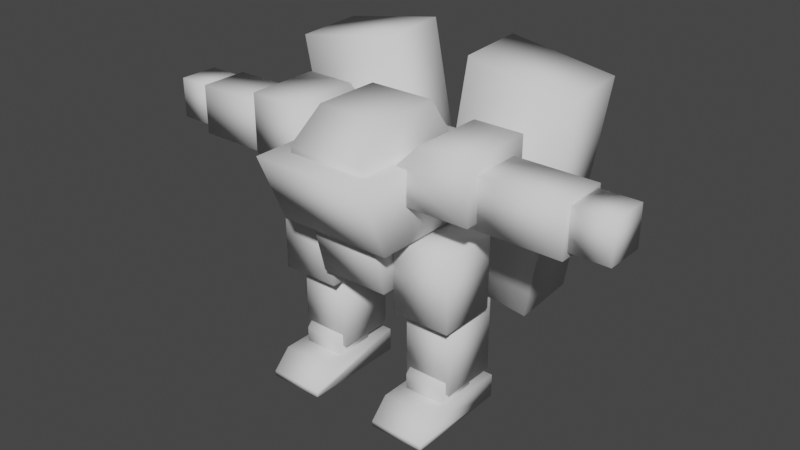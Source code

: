 # Source: meatstick.blend  (saved by Blender 2.92.15; exported with 4.5.12 LTS)
import bpy
from mathutils import Matrix  # noqa: F401  (used for matrix-valued properties, if any)

bpy.ops.wm.read_factory_settings(use_empty=True)
scene = bpy.context.scene
scene.name = 'Scene'

# ---- collections
col_collection = bpy.data.collections.new('Collection'); scene.collection.children.link(col_collection)

# ---- world
world_world = bpy.data.worlds.new('World'); scene.world = world_world
world_world.use_nodes = True; world_world.node_tree.nodes.clear()
_N = world_world.node_tree.nodes; _L = world_world.node_tree.links
n0 = _N.new('ShaderNodeOutputWorld'); n0.name = 'World Output'; n0.location = (300, 300)
n1 = _N.new('ShaderNodeBackground'); n1.name = 'Background'; n1.location = (10, 300)
n1.inputs[0].default_value = (0.05088, 0.05088, 0.05088, 1.0)
_L.new(n1.outputs[0], n0.inputs[0])
n0.is_active_output = True
world_world.color = (0.05088, 0.05088, 0.05088)
world_world.use_sun_shadow = False
world_world.sun_shadow_jitter_overblur = 0.0

# ---- meshes
me_chassis = bpy.data.meshes.new('chassis')
me_chassis.from_pydata([(1.632, 1.0, 2.674), (1.632, -1.0, 1.8), (1.632, 1.0, -1.8), (1.632, -1.0, -1.8), (-1.632, 1.0, 2.674), (-1.632, -1.0, 1.8), (-1.632, 1.0, -1.8), (-1.632, -1.0, -1.8), (-1.0, -2.559, -1.103), (-1.0, -0.5592, -1.615), (-1.0, -2.559, 1.103), (-1.0, -0.5592, 1.615), (1.0, -2.559, -1.103), (1.0, -0.5592, -1.615), (1.0, -2.559, 1.103), (1.0, -0.5592, 1.615)], [], [(0, 2, 6, 4), (3, 7, 6, 2), (7, 5, 4, 6), (5, 7, 3, 1), (1, 3, 2, 0), (5, 1, 0, 4), (8, 10, 11, 9), (10, 14, 15, 11), (14, 12, 13, 15), (12, 8, 9, 13), (10, 8, 12, 14), (15, 13, 9, 11)])
me_chassis.polygons.foreach_set('use_smooth', [True] * 12)
_uv = me_chassis.uv_layers.new(name='UVMap')
_uv.uv.foreach_set('vector', [0.625, 0.5, 0.625, 0.75, 0.875, 0.75, 0.875, 0.5, 0.375, 0.75, 0.375, 1.0, 0.625, 1.0, 0.625, 0.75, 0.375, 0.0, 0.375, 0.25, 0.625, 0.25, 0.625, 0.0, 0.125, 0.5, 0.125, 0.75, 0.375, 0.75, 0.375, 0.5, 0.375, 0.5, 0.375, 0.75, 0.625, 0.75, 0.625, 0.5, 0.375, 0.25, 0.375, 0.5, 0.625, 0.5, 0.625, 0.25, 0.375, 0.0, 0.375, 0.25, 0.625, 0.25, 0.625, 0.0, 0.375, 0.25, 0.375, 0.5, 0.625, 0.5, 0.625, 0.25, 0.375, 0.5, 0.375, 0.75, 0.625, 0.75, 0.625, 0.5, 0.375, 0.75, 0.375, 1.0, 0.625, 1.0, 0.625, 0.75, 0.125, 0.5, 0.125, 0.75, 0.375, 0.75, 0.375, 0.5, 0.625, 0.5, 0.625, 0.75, 0.875, 0.75, 0.875, 0.5])
me_chassis.use_remesh_preserve_volume = False
me_chassis.use_remesh_preserve_attributes = False
me_chassis.use_mirror_vertex_groups = False
me_chassis.update()
me_thigh_r = bpy.data.meshes.new('thigh.r')
me_thigh_r.from_pydata([(-1.437, -1.487, 0.8512), (-1.437, 0.6116, 0.8512), (-1.437, -1.487, -0.8512), (-1.437, 0.6116, -0.8512), (0.2655, -1.487, 0.8512), (0.2655, 0.6116, 0.8512), (0.2655, -1.487, -0.8512), (0.2655, 0.6116, -0.8512)], [], [(0, 1, 3, 2), (2, 3, 7, 6), (6, 7, 5, 4), (4, 5, 1, 0), (2, 6, 4, 0), (7, 3, 1, 5)])
me_thigh_r.polygons.foreach_set('use_smooth', [True] * 6)
_uv = me_thigh_r.uv_layers.new(name='UVMap')
_uv.uv.foreach_set('vector', [0.375, 0.0, 0.625, 0.0, 0.625, 0.25, 0.375, 0.25, 0.375, 0.25, 0.625, 0.25, 0.625, 0.5, 0.375, 0.5, 0.375, 0.5, 0.625, 0.5, 0.625, 0.75, 0.375, 0.75, 0.375, 0.75, 0.625, 0.75, 0.625, 1.0, 0.375, 1.0, 0.125, 0.5, 0.375, 0.5, 0.375, 0.75, 0.125, 0.75, 0.625, 0.5, 0.875, 0.5, 0.875, 0.75, 0.625, 0.75])
me_thigh_r.use_remesh_fix_poles = True
me_thigh_r.use_remesh_preserve_attributes = False
me_thigh_r.use_mirror_vertex_groups = False
me_thigh_r.update()
me_calf_r = bpy.data.meshes.new('calf.r')
me_calf_r.from_pydata([(-0.6926, -2.23, 0.8779), (-0.6926, -0.04638, 0.8779), (-0.6926, -2.23, -0.8066), (-0.6926, -0.04638, -0.8066), (0.726, -2.23, 0.8779), (0.726, -0.04638, 0.8779), (0.726, -2.23, -0.8066), (0.726, -0.04638, -0.8066)], [], [(0, 1, 3, 2), (2, 3, 7, 6), (6, 7, 5, 4), (4, 5, 1, 0), (2, 6, 4, 0), (7, 3, 1, 5)])
me_calf_r.polygons.foreach_set('use_smooth', [True] * 6)
_uv = me_calf_r.uv_layers.new(name='UVMap')
_uv.uv.foreach_set('vector', [0.375, 0.0, 0.625, 0.0, 0.625, 0.25, 0.375, 0.25, 0.375, 0.25, 0.625, 0.25, 0.625, 0.5, 0.375, 0.5, 0.375, 0.5, 0.625, 0.5, 0.625, 0.75, 0.375, 0.75, 0.375, 0.75, 0.625, 0.75, 0.625, 1.0, 0.375, 1.0, 0.125, 0.5, 0.375, 0.5, 0.375, 0.75, 0.125, 0.75, 0.625, 0.5, 0.875, 0.5, 0.875, 0.75, 0.625, 0.75])
me_calf_r.use_remesh_fix_poles = True
me_calf_r.use_remesh_preserve_attributes = False
me_calf_r.use_mirror_vertex_groups = False
me_calf_r.update()
me_shoulder_r = bpy.data.meshes.new('shoulder.r')
me_shoulder_r.from_pydata([(-1.979, -0.1808, 0.8837), (-1.979, 1.492, 0.8837), (-1.979, -0.1808, -1.229), (-1.979, 1.492, -1.229), (0.2412, -0.1808, 0.8837), (0.2412, -0.1808, -1.229), (0.2412, 0.6957, 0.8837), (-0.5546, 1.492, 0.8837), (-0.5546, 1.492, -1.229), (0.2412, 0.6957, -1.229)], [], [(0, 1, 3, 2), (4, 6, 7, 1, 0), (2, 3, 8, 9, 5), (2, 5, 4, 0), (5, 9, 6, 4), (8, 7, 6, 9), (8, 3, 1, 7)])
me_shoulder_r.polygons.foreach_set('use_smooth', [True] * 7)
_uv = me_shoulder_r.uv_layers.new(name='UVMap')
_uv.uv.foreach_set('vector', [0.375, 0.0, 0.625, 0.0, 0.625, 0.25, 0.375, 0.25, 0.375, 0.75, 0.4918, 0.75, 0.625, 0.8396, 0.625, 1.0, 0.375, 1.0, 0.375, 0.25, 0.625, 0.25, 0.625, 0.4104, 0.4918, 0.5, 0.375, 0.5, 0.125, 0.5, 0.375, 0.5, 0.375, 0.75, 0.125, 0.75, 0.375, 0.5, 0.4918, 0.5, 0.4918, 0.75, 0.375, 0.75, 0.7146, 0.5, 0.7146, 0.75, 0.4918, 0.75, 0.4918, 0.5, 0.7146, 0.5, 0.875, 0.5, 0.875, 0.75, 0.7146, 0.75])
me_shoulder_r.use_remesh_fix_poles = True
me_shoulder_r.use_remesh_preserve_attributes = False
me_shoulder_r.use_mirror_vertex_groups = False
me_shoulder_r.update()
me_head = bpy.data.meshes.new('head')
me_head.from_pydata([(-1.14, -0.4073, 1.613), (-1.14, -0.4073, -1.613), (1.14, -0.4073, 1.613), (1.14, -0.4073, -1.613), (-1.14, 0.1993, 1.613), (-0.9475, 1.061, 0.7504), (-0.9475, 1.061, -1.166), (-1.14, 0.1993, -1.613), (0.9475, 1.061, 0.7504), (1.14, 0.1993, 1.613), (1.14, 0.1993, -1.613), (0.9475, 1.061, -1.166)], [], [(11, 6, 5, 8), (3, 10, 9, 2), (0, 4, 7, 1), (1, 3, 2, 0), (1, 7, 10, 3), (6, 11, 10, 7), (8, 5, 4, 9), (2, 9, 4, 0), (7, 4, 5, 6), (9, 10, 11, 8)])
me_head.polygons.foreach_set('use_smooth', [True] * 10)
_uv = me_head.uv_layers.new(name='UVMap')
_uv.uv.foreach_set('vector', [0.625, 0.5668, 0.875, 0.5668, 0.875, 0.6832, 0.625, 0.6832, 0.375, 0.5, 0.4783, 0.5, 0.4783, 0.75, 0.375, 0.75, 0.375, 0.0, 0.4783, 0.0, 0.4783, 0.25, 0.375, 0.25, 0.125, 0.5, 0.375, 0.5, 0.375, 0.75, 0.125, 0.75, 0.375, 0.25, 0.4783, 0.25, 0.4783, 0.5, 0.375, 0.5, 0.625, 0.25, 0.625, 0.5, 0.4783, 0.5, 0.4783, 0.25, 0.625, 0.75, 0.625, 1.0, 0.4783, 1.0, 0.4783, 0.75, 0.375, 0.75, 0.4783, 0.75, 0.4783, 1.0, 0.375, 1.0, 0.4783, 0.25, 0.4783, 0.0, 0.625, 0.06683, 0.625, 0.1832, 0.4783, 0.75, 0.4783, 0.5, 0.625, 0.5668, 0.625, 0.6832])
me_head.use_remesh_fix_poles = True
me_head.use_remesh_preserve_attributes = False
me_head.use_mirror_vertex_groups = False
me_head.update()
me_arm_r = bpy.data.meshes.new('arm.r')
me_arm_r.from_pydata([(-2.325, -0.6804, 0.6833), (-2.325, 0.7202, 0.6833), (-2.325, -0.6804, -0.7173), (-2.325, 0.7202, -0.7173), (0.3872, -0.6804, 0.6833), (0.3872, 0.7202, 0.6833), (0.3872, -0.6804, -0.7173), (0.3872, 0.7202, -0.7173)], [], [(0, 1, 3, 2), (2, 3, 7, 6), (6, 7, 5, 4), (4, 5, 1, 0), (2, 6, 4, 0), (7, 3, 1, 5)])
me_arm_r.polygons.foreach_set('use_smooth', [True] * 6)
_uv = me_arm_r.uv_layers.new(name='UVMap')
_uv.uv.foreach_set('vector', [0.375, 0.0, 0.625, 0.0, 0.625, 0.25, 0.375, 0.25, 0.375, 0.25, 0.625, 0.25, 0.625, 0.5, 0.375, 0.5, 0.375, 0.5, 0.625, 0.5, 0.625, 0.75, 0.375, 0.75, 0.375, 0.75, 0.625, 0.75, 0.625, 1.0, 0.375, 1.0, 0.125, 0.5, 0.375, 0.5, 0.375, 0.75, 0.125, 0.75, 0.625, 0.5, 0.875, 0.5, 0.875, 0.75, 0.625, 0.75])
me_arm_r.use_remesh_fix_poles = True
me_arm_r.use_remesh_preserve_attributes = False
me_arm_r.use_mirror_vertex_groups = False
me_arm_r.update()
me_hand_r = bpy.data.meshes.new('hand.r')
me_hand_r.from_pydata([(-1.106, -0.4761, 0.5363), (-1.106, 0.6683, 0.5363), (-1.106, -0.4761, -0.6081), (-1.106, 0.6683, -0.6081), (0.03834, -0.4761, 0.5363), (0.03834, 0.6683, 0.5363), (0.03834, -0.4761, -0.6081), (0.03834, 0.6683, -0.6081)], [], [(0, 1, 3, 2), (2, 3, 7, 6), (6, 7, 5, 4), (4, 5, 1, 0), (2, 6, 4, 0), (7, 3, 1, 5)])
me_hand_r.polygons.foreach_set('use_smooth', [True] * 6)
_uv = me_hand_r.uv_layers.new(name='UVMap')
_uv.uv.foreach_set('vector', [0.375, 0.0, 0.625, 0.0, 0.625, 0.25, 0.375, 0.25, 0.375, 0.25, 0.625, 0.25, 0.625, 0.5, 0.375, 0.5, 0.375, 0.5, 0.625, 0.5, 0.625, 0.75, 0.375, 0.75, 0.375, 0.75, 0.625, 0.75, 0.625, 1.0, 0.375, 1.0, 0.125, 0.5, 0.375, 0.5, 0.375, 0.75, 0.125, 0.75, 0.625, 0.5, 0.875, 0.5, 0.875, 0.75, 0.625, 0.75])
me_hand_r.use_remesh_fix_poles = True
me_hand_r.use_remesh_preserve_attributes = False
me_hand_r.use_mirror_vertex_groups = False
me_hand_r.update()
me_foot_r = bpy.data.meshes.new('foot.r')
me_foot_r.from_pydata([(-0.5945, -0.5945, 0.5945), (-0.5945, -0.5945, -0.5945), (0.5945, -0.5945, 0.5945), (0.5945, -0.5945, -0.5945), (-0.8028, -0.9285, 1.74), (-0.8028, -0.9285, -1.334), (-0.8028, -0.2421, -1.334), (0.8028, -0.9285, 1.74), (0.8028, -0.9285, -1.334), (0.8028, -0.2421, -1.334), (-0.8028, -0.77, 1.74), (-0.8028, -0.2421, 1.212), (0.8028, -0.2421, 1.212), (0.8028, -0.77, 1.74), (-0.5945, 0.1954, 0.5945), (-0.5945, 0.5945, 0.1954), (-0.5945, 0.5945, -0.1954), (-0.5945, 0.1954, -0.5945), (0.5945, 0.5945, 0.1954), (0.5945, 0.1954, 0.5945), (0.5945, 0.1954, -0.5945), (0.5945, 0.5945, -0.1954)], [], [(21, 16, 15, 18), (3, 20, 21, 18, 19, 2), (0, 14, 15, 16, 17, 1), (1, 3, 2, 0), (1, 17, 20, 3), (9, 6, 11, 12), (5, 6, 9, 8), (4, 10, 11, 6, 5), (5, 8, 7, 4), (8, 9, 12, 13, 7), (12, 11, 10, 13), (7, 13, 10, 4), (16, 21, 20, 17), (18, 15, 14, 19), (2, 19, 14, 0)])
me_foot_r.polygons.foreach_set('use_smooth', [True] * 15)
_uv = me_foot_r.uv_layers.new(name='UVMap')
_uv.uv.foreach_set('vector', [0.625, 0.5839, 0.875, 0.5839, 0.875, 0.6661, 0.625, 0.6661, 0.375, 0.5, 0.5411, 0.5, 0.625, 0.5839, 0.625, 0.6661, 0.5411, 0.75, 0.375, 0.75, 0.375, 0.0, 0.5411, 0.0, 0.625, 0.08393, 0.625, 0.1661, 0.5411, 0.25, 0.375, 0.25, 0.125, 0.5, 0.375, 0.5, 0.375, 0.75, 0.125, 0.75, 0.375, 0.25, 0.5411, 0.25, 0.5411, 0.5, 0.375, 0.5, 0.625, 0.5, 0.875, 0.5, 0.875, 0.7071, 0.625, 0.7071, 0.375, 0.25, 0.625, 0.25, 0.625, 0.5, 0.375, 0.5, 0.375, 0.0, 0.4327, 0.0, 0.625, 0.04293, 0.625, 0.25, 0.375, 0.25, 0.125, 0.5, 0.375, 0.5, 0.375, 0.75, 0.125, 0.75, 0.375, 0.5, 0.625, 0.5, 0.625, 0.7071, 0.4327, 0.75, 0.375, 0.75, 0.625, 0.75, 0.625, 1.0, 0.4327, 1.0, 0.4327, 0.75, 0.375, 0.75, 0.4327, 0.75, 0.4327, 1.0, 0.375, 1.0, 0.625, 0.25, 0.625, 0.5, 0.5411, 0.5, 0.5411, 0.25, 0.625, 0.75, 0.625, 1.0, 0.5411, 1.0, 0.5411, 0.75, 0.375, 0.75, 0.5411, 0.75, 0.5411, 1.0, 0.375, 1.0])
me_foot_r.use_remesh_fix_poles = True
me_foot_r.use_remesh_preserve_attributes = False
me_foot_r.use_mirror_vertex_groups = False
me_foot_r.update()
me_thigh_l = bpy.data.meshes.new('thigh.l')
me_thigh_l.from_pydata([(1.437, -1.487, 0.8512), (1.437, 0.6116, 0.8512), (1.437, -1.487, -0.8512), (1.437, 0.6116, -0.8512), (-0.2655, -1.487, 0.8512), (-0.2655, 0.6116, 0.8512), (-0.2655, -1.487, -0.8512), (-0.2655, 0.6116, -0.8512)], [], [(0, 2, 3, 1), (2, 6, 7, 3), (6, 4, 5, 7), (4, 0, 1, 5), (2, 0, 4, 6), (7, 5, 1, 3)])
me_thigh_l.polygons.foreach_set('use_smooth', [True] * 6)
_uv = me_thigh_l.uv_layers.new(name='UVMap')
_uv.uv.foreach_set('vector', [0.375, 0.0, 0.375, 0.25, 0.625, 0.25, 0.625, 0.0, 0.375, 0.25, 0.375, 0.5, 0.625, 0.5, 0.625, 0.25, 0.375, 0.5, 0.375, 0.75, 0.625, 0.75, 0.625, 0.5, 0.375, 0.75, 0.375, 1.0, 0.625, 1.0, 0.625, 0.75, 0.125, 0.5, 0.125, 0.75, 0.375, 0.75, 0.375, 0.5, 0.625, 0.5, 0.625, 0.75, 0.875, 0.75, 0.875, 0.5])
me_thigh_l.use_remesh_fix_poles = True
me_thigh_l.use_remesh_preserve_attributes = False
me_thigh_l.use_mirror_vertex_groups = False
me_thigh_l.update()
me_calf_l = bpy.data.meshes.new('calf.l')
me_calf_l.from_pydata([(0.6926, -2.23, 0.8779), (0.6926, -0.04638, 0.8779), (0.6926, -2.23, -0.8066), (0.6926, -0.04638, -0.8066), (-0.726, -2.23, 0.8779), (-0.726, -0.04638, 0.8779), (-0.726, -2.23, -0.8066), (-0.726, -0.04638, -0.8066)], [], [(0, 2, 3, 1), (2, 6, 7, 3), (6, 4, 5, 7), (4, 0, 1, 5), (2, 0, 4, 6), (7, 5, 1, 3)])
me_calf_l.polygons.foreach_set('use_smooth', [True] * 6)
_uv = me_calf_l.uv_layers.new(name='UVMap')
_uv.uv.foreach_set('vector', [0.375, 0.0, 0.375, 0.25, 0.625, 0.25, 0.625, 0.0, 0.375, 0.25, 0.375, 0.5, 0.625, 0.5, 0.625, 0.25, 0.375, 0.5, 0.375, 0.75, 0.625, 0.75, 0.625, 0.5, 0.375, 0.75, 0.375, 1.0, 0.625, 1.0, 0.625, 0.75, 0.125, 0.5, 0.125, 0.75, 0.375, 0.75, 0.375, 0.5, 0.625, 0.5, 0.625, 0.75, 0.875, 0.75, 0.875, 0.5])
me_calf_l.use_remesh_fix_poles = True
me_calf_l.use_remesh_preserve_attributes = False
me_calf_l.use_mirror_vertex_groups = False
me_calf_l.update()
me_shoulder_l = bpy.data.meshes.new('shoulder.l')
me_shoulder_l.from_pydata([(1.979, -0.1808, 0.8837), (1.979, 1.492, 0.8837), (1.979, -0.1808, -1.229), (1.979, 1.492, -1.229), (-0.2412, -0.1808, 0.8837), (-0.2412, -0.1808, -1.229), (-0.2412, 0.6957, 0.8837), (0.5546, 1.492, 0.8837), (0.5546, 1.492, -1.229), (-0.2412, 0.6957, -1.229)], [], [(0, 2, 3, 1), (4, 0, 1, 7, 6), (2, 5, 9, 8, 3), (2, 0, 4, 5), (5, 4, 6, 9), (8, 9, 6, 7), (8, 7, 1, 3)])
me_shoulder_l.polygons.foreach_set('use_smooth', [True] * 7)
_uv = me_shoulder_l.uv_layers.new(name='UVMap')
_uv.uv.foreach_set('vector', [0.375, 0.0, 0.375, 0.25, 0.625, 0.25, 0.625, 0.0, 0.375, 0.75, 0.375, 1.0, 0.625, 1.0, 0.625, 0.8396, 0.4918, 0.75, 0.375, 0.25, 0.375, 0.5, 0.4918, 0.5, 0.625, 0.4104, 0.625, 0.25, 0.125, 0.5, 0.125, 0.75, 0.375, 0.75, 0.375, 0.5, 0.375, 0.5, 0.375, 0.75, 0.4918, 0.75, 0.4918, 0.5, 0.7146, 0.5, 0.4918, 0.5, 0.4918, 0.75, 0.7146, 0.75, 0.7146, 0.5, 0.7146, 0.75, 0.875, 0.75, 0.875, 0.5])
me_shoulder_l.use_remesh_fix_poles = True
me_shoulder_l.use_remesh_preserve_attributes = False
me_shoulder_l.use_mirror_vertex_groups = False
me_shoulder_l.update()
me_arm_l = bpy.data.meshes.new('arm.l')
me_arm_l.from_pydata([(2.325, -0.6804, 0.6833), (2.325, 0.7202, 0.6833), (2.325, -0.6804, -0.7173), (2.325, 0.7202, -0.7173), (-0.3872, -0.6804, 0.6833), (-0.3872, 0.7202, 0.6833), (-0.3872, -0.6804, -0.7173), (-0.3872, 0.7202, -0.7173)], [], [(0, 2, 3, 1), (2, 6, 7, 3), (6, 4, 5, 7), (4, 0, 1, 5), (2, 0, 4, 6), (7, 5, 1, 3)])
me_arm_l.polygons.foreach_set('use_smooth', [True] * 6)
_uv = me_arm_l.uv_layers.new(name='UVMap')
_uv.uv.foreach_set('vector', [0.375, 0.0, 0.375, 0.25, 0.625, 0.25, 0.625, 0.0, 0.375, 0.25, 0.375, 0.5, 0.625, 0.5, 0.625, 0.25, 0.375, 0.5, 0.375, 0.75, 0.625, 0.75, 0.625, 0.5, 0.375, 0.75, 0.375, 1.0, 0.625, 1.0, 0.625, 0.75, 0.125, 0.5, 0.125, 0.75, 0.375, 0.75, 0.375, 0.5, 0.625, 0.5, 0.625, 0.75, 0.875, 0.75, 0.875, 0.5])
me_arm_l.use_remesh_fix_poles = True
me_arm_l.use_remesh_preserve_attributes = False
me_arm_l.use_mirror_vertex_groups = False
me_arm_l.update()
me_hand_l = bpy.data.meshes.new('hand.l')
me_hand_l.from_pydata([(1.106, -0.4761, 0.5363), (1.106, 0.6683, 0.5363), (1.106, -0.4761, -0.6081), (1.106, 0.6683, -0.6081), (-0.03834, -0.4761, 0.5363), (-0.03834, 0.6683, 0.5363), (-0.03834, -0.4761, -0.6081), (-0.03834, 0.6683, -0.6081)], [], [(0, 2, 3, 1), (2, 6, 7, 3), (6, 4, 5, 7), (4, 0, 1, 5), (2, 0, 4, 6), (7, 5, 1, 3)])
me_hand_l.polygons.foreach_set('use_smooth', [True] * 6)
_uv = me_hand_l.uv_layers.new(name='UVMap')
_uv.uv.foreach_set('vector', [0.375, 0.0, 0.375, 0.25, 0.625, 0.25, 0.625, 0.0, 0.375, 0.25, 0.375, 0.5, 0.625, 0.5, 0.625, 0.25, 0.375, 0.5, 0.375, 0.75, 0.625, 0.75, 0.625, 0.5, 0.375, 0.75, 0.375, 1.0, 0.625, 1.0, 0.625, 0.75, 0.125, 0.5, 0.125, 0.75, 0.375, 0.75, 0.375, 0.5, 0.625, 0.5, 0.625, 0.75, 0.875, 0.75, 0.875, 0.5])
me_hand_l.use_remesh_fix_poles = True
me_hand_l.use_remesh_preserve_attributes = False
me_hand_l.use_mirror_vertex_groups = False
me_hand_l.update()
me_foot_l = bpy.data.meshes.new('foot.l')
me_foot_l.from_pydata([(0.5945, -0.5945, 0.5945), (0.5945, -0.5945, -0.5945), (-0.5945, -0.5945, 0.5945), (-0.5945, -0.5945, -0.5945), (0.8028, -0.9285, 1.74), (0.8028, -0.9285, -1.334), (0.8028, -0.2421, -1.334), (-0.8028, -0.9285, 1.74), (-0.8028, -0.9285, -1.334), (-0.8028, -0.2421, -1.334), (0.8028, -0.77, 1.74), (0.8028, -0.2421, 1.212), (-0.8028, -0.2421, 1.212), (-0.8028, -0.77, 1.74), (0.5945, 0.1954, 0.5945), (0.5945, 0.5945, 0.1954), (0.5945, 0.5945, -0.1954), (0.5945, 0.1954, -0.5945), (-0.5945, 0.5945, 0.1954), (-0.5945, 0.1954, 0.5945), (-0.5945, 0.1954, -0.5945), (-0.5945, 0.5945, -0.1954)], [], [(21, 18, 15, 16), (3, 2, 19, 18, 21, 20), (0, 1, 17, 16, 15, 14), (1, 0, 2, 3), (1, 3, 20, 17), (9, 12, 11, 6), (5, 8, 9, 6), (4, 5, 6, 11, 10), (5, 4, 7, 8), (8, 7, 13, 12, 9), (12, 13, 10, 11), (7, 4, 10, 13), (16, 17, 20, 21), (18, 19, 14, 15), (2, 0, 14, 19)])
me_foot_l.polygons.foreach_set('use_smooth', [True] * 15)
_uv = me_foot_l.uv_layers.new(name='UVMap')
_uv.uv.foreach_set('vector', [0.625, 0.5839, 0.625, 0.6661, 0.875, 0.6661, 0.875, 0.5839, 0.375, 0.5, 0.375, 0.75, 0.5411, 0.75, 0.625, 0.6661, 0.625, 0.5839, 0.5411, 0.5, 0.375, 0.0, 0.375, 0.25, 0.5411, 0.25, 0.625, 0.1661, 0.625, 0.08393, 0.5411, 0.0, 0.125, 0.5, 0.125, 0.75, 0.375, 0.75, 0.375, 0.5, 0.375, 0.25, 0.375, 0.5, 0.5411, 0.5, 0.5411, 0.25, 0.625, 0.5, 0.625, 0.7071, 0.875, 0.7071, 0.875, 0.5, 0.375, 0.25, 0.375, 0.5, 0.625, 0.5, 0.625, 0.25, 0.375, 0.0, 0.375, 0.25, 0.625, 0.25, 0.625, 0.04293, 0.4327, 0.0, 0.125, 0.5, 0.125, 0.75, 0.375, 0.75, 0.375, 0.5, 0.375, 0.5, 0.375, 0.75, 0.4327, 0.75, 0.625, 0.7071, 0.625, 0.5, 0.625, 0.75, 0.4327, 0.75, 0.4327, 1.0, 0.625, 1.0, 0.375, 0.75, 0.375, 1.0, 0.4327, 1.0, 0.4327, 0.75, 0.625, 0.25, 0.5411, 0.25, 0.5411, 0.5, 0.625, 0.5, 0.625, 0.75, 0.5411, 0.75, 0.5411, 1.0, 0.625, 1.0, 0.375, 0.75, 0.375, 1.0, 0.5411, 1.0, 0.5411, 0.75])
me_foot_l.use_remesh_fix_poles = True
me_foot_l.use_remesh_preserve_attributes = False
me_foot_l.use_mirror_vertex_groups = False
me_foot_l.update()
me_pod_r = bpy.data.meshes.new('pod.r')
me_pod_r.from_pydata([(-3.137, -3.521, -1.853), (-4.265, 2.815, -1.662), (-3.171, -3.466, -3.852), (-4.299, 2.87, -3.661), (-0.1736, -2.992, -1.889), (-1.302, 3.344, -1.698), (-0.2072, -2.937, -3.888), (-1.336, 3.398, -3.697)], [], [(0, 1, 3, 2), (2, 3, 7, 6), (6, 7, 5, 4), (4, 5, 1, 0), (2, 6, 4, 0), (7, 3, 1, 5)])
me_pod_r.polygons.foreach_set('use_smooth', [True] * 6)
_uv = me_pod_r.uv_layers.new(name='UVMap')
_uv.uv.foreach_set('vector', [0.375, 0.0, 0.625, 0.0, 0.625, 0.25, 0.375, 0.25, 0.375, 0.25, 0.625, 0.25, 0.625, 0.5, 0.375, 0.5, 0.375, 0.5, 0.625, 0.5, 0.625, 0.75, 0.375, 0.75, 0.375, 0.75, 0.625, 0.75, 0.625, 1.0, 0.375, 1.0, 0.125, 0.5, 0.375, 0.5, 0.375, 0.75, 0.125, 0.75, 0.625, 0.5, 0.875, 0.5, 0.875, 0.75, 0.625, 0.75])
me_pod_r.use_remesh_fix_poles = True
me_pod_r.use_remesh_preserve_attributes = False
me_pod_r.use_mirror_vertex_groups = False
me_pod_r.update()
me_pod_l = bpy.data.meshes.new('pod.l')
me_pod_l.from_pydata([(3.067, -3.492, -2.028), (4.163, 2.85, -1.864), (3.0, -3.428, -4.026), (4.097, 2.914, -3.862), (0.1018, -2.982, -1.913), (1.199, 3.36, -1.749), (0.03514, -2.919, -3.911), (1.132, 3.423, -3.747)], [], [(0, 2, 3, 1), (2, 6, 7, 3), (6, 4, 5, 7), (4, 0, 1, 5), (2, 0, 4, 6), (7, 5, 1, 3)])
me_pod_l.polygons.foreach_set('use_smooth', [True] * 6)
_uv = me_pod_l.uv_layers.new(name='UVMap')
_uv.uv.foreach_set('vector', [0.375, 0.0, 0.375, 0.25, 0.625, 0.25, 0.625, 0.0, 0.375, 0.25, 0.375, 0.5, 0.625, 0.5, 0.625, 0.25, 0.375, 0.5, 0.375, 0.75, 0.625, 0.75, 0.625, 0.5, 0.375, 0.75, 0.375, 1.0, 0.625, 1.0, 0.625, 0.75, 0.125, 0.5, 0.125, 0.75, 0.375, 0.75, 0.375, 0.5, 0.625, 0.5, 0.625, 0.75, 0.875, 0.75, 0.875, 0.5])
me_pod_l.use_remesh_fix_poles = True
me_pod_l.use_remesh_preserve_attributes = False
me_pod_l.use_mirror_vertex_groups = False
me_pod_l.update()

# ---- objects
ob_chassis = bpy.data.objects.new('chassis', me_chassis)
ob_thigh_r = bpy.data.objects.new('thigh.r', me_thigh_r)
ob_calf_r = bpy.data.objects.new('calf.r', me_calf_r)
ob_shoulder_r = bpy.data.objects.new('shoulder.r', me_shoulder_r)
ob_head = bpy.data.objects.new('head', me_head)
ob_arm_r = bpy.data.objects.new('arm.r', me_arm_r)
ob_hand_r = bpy.data.objects.new('hand.r', me_hand_r)
ob_foot_r = bpy.data.objects.new('foot.r', me_foot_r)
ob_thigh_l = bpy.data.objects.new('thigh.l', me_thigh_l)
ob_calf_l = bpy.data.objects.new('calf.l', me_calf_l)
ob_shoulder_l = bpy.data.objects.new('shoulder.l', me_shoulder_l)
ob_arm_l = bpy.data.objects.new('arm.l', me_arm_l)
ob_hand_l = bpy.data.objects.new('hand.l', me_hand_l)
ob_foot_l = bpy.data.objects.new('foot.l', me_foot_l)
ob_pod_r = bpy.data.objects.new('pod.r', me_pod_r)
ob_pod_l = bpy.data.objects.new('pod.l', me_pod_l)
ob_root = bpy.data.objects.new('root', None)

# ---- transforms, parenting, visibility, modifiers, constraints
ob_chassis.parent = ob_root
ob_chassis.matrix_parent_inverse = Matrix(((1.0, 0.0, 0.0, -0.0), (0.0, -4.371e-08, 1.0, 0.0), (0.0, -1.0, -4.371e-08, 0.0), (-0.0, 0.0, -0.0, 1.0)))
ob_chassis.location = (0.0, 0.0, 6.32)
ob_chassis.rotation_euler = (1.571, -0.0, 0.0)
ob_chassis.lock_rotations_4d = False
ob_chassis.empty_display_type = 'ARROWS'
ob_chassis.lineart.crease_threshold = 0.0
ob_thigh_r.parent = ob_chassis
ob_thigh_r.matrix_parent_inverse = Matrix(((1.0, 0.0, 0.0, -0.0), (0.0, -1.629e-07, 1.0, -6.32), (0.0, -1.0, -1.629e-07, 1.03e-06), (-0.0, 0.0, -0.0, 1.0)))
ob_thigh_r.location = (-1.296, 0.08478, 4.589)
ob_thigh_r.rotation_euler = (1.571, -0.0, 0.0)
ob_thigh_r.lineart.crease_threshold = 0.0
ob_calf_r.parent = ob_thigh_r
ob_calf_r.matrix_parent_inverse = Matrix(((1.0, 0.0, -0.0, 1.296), (0.0, -1.629e-07, 1.0, -4.589), (0.0, -1.0, -1.629e-07, 0.08478), (-0.0, 0.0, -0.0, 1.0)))
ob_calf_r.location = (-1.813, 0.5764, 3.158)
ob_calf_r.rotation_euler = (1.571, -0.0, 0.0)
ob_calf_r.lineart.crease_threshold = 0.0
ob_shoulder_r.parent = ob_chassis
ob_shoulder_r.matrix_parent_inverse = Matrix(((1.0, 0.0, 0.0, -0.0), (0.0, -1.629e-07, 1.0, -6.32), (0.0, -1.0, -1.629e-07, 1.03e-06), (-0.0, 0.0, -0.0, 1.0)))
ob_shoulder_r.location = (-1.444, -0.1165, 6.542)
ob_shoulder_r.rotation_euler = (1.571, -0.0, 0.0)
ob_shoulder_r.lineart.crease_threshold = 0.0
ob_head.parent = ob_chassis
ob_head.matrix_parent_inverse = Matrix(((1.0, 0.0, 0.0, -0.0), (0.0, -1.629e-07, 1.0, -6.32), (0.0, -1.0, -1.629e-07, 1.03e-06), (-0.0, 0.0, -0.0, 1.0)))
ob_head.location = (0.0, -0.38, 7.32)
ob_head.rotation_euler = (1.571, -0.0, 0.0)
ob_head.lineart.crease_threshold = 0.0
ob_arm_r.parent = ob_shoulder_r
ob_arm_r.matrix_parent_inverse = Matrix(((1.0, 0.0, -0.0, 1.444), (0.0, -1.629e-07, 1.0, -6.542), (-0.0, -1.0, -1.629e-07, -0.1165), (-0.0, 0.0, -0.0, 1.0)))
ob_arm_r.location = (-3.422, 0.04176, 6.87)
ob_arm_r.rotation_euler = (1.571, -0.0, 0.0)
ob_arm_r.lineart.crease_threshold = 0.0
ob_hand_r.parent = ob_arm_r
ob_hand_r.matrix_parent_inverse = Matrix(((1.0, 0.0, -0.0, 3.422), (0.0, -1.629e-07, 1.0, -6.87), (0.0, -1.0, -1.629e-07, 0.04177), (-0.0, 0.0, -0.0, 1.0)))
ob_hand_r.location = (-5.749, 0.06516, 6.829)
ob_hand_r.rotation_euler = (1.571, -0.0, 0.0)
ob_hand_r.lineart.crease_threshold = 0.0
ob_foot_r.parent = ob_calf_r
ob_foot_r.matrix_parent_inverse = Matrix(((1.0, 0.0, -0.0, 1.813), (0.0, -1.629e-07, 1.0, -3.158), (0.0, -1.0, -1.629e-07, 0.5764), (-0.0, 0.0, -0.0, 1.0)))
ob_foot_r.location = (-1.792, 0.1458, 0.9287)
ob_foot_r.rotation_euler = (1.571, -0.0, 0.0)
ob_foot_r.lineart.crease_threshold = 0.0
ob_thigh_l.parent = ob_chassis
ob_thigh_l.matrix_parent_inverse = Matrix(((1.0, 0.0, 0.0, -0.0), (0.0, -1.629e-07, 1.0, -6.32), (0.0, -1.0, -1.629e-07, 1.03e-06), (-0.0, 0.0, -0.0, 1.0)))
ob_thigh_l.location = (1.296, 0.08478, 4.589)
ob_thigh_l.rotation_euler = (1.571, -0.0, 0.0)
ob_thigh_l.lineart.crease_threshold = 0.0
ob_calf_l.parent = ob_thigh_l
ob_calf_l.matrix_parent_inverse = Matrix(((1.0, 0.0, 0.0, -1.296), (0.0, -1.629e-07, 1.0, -4.589), (0.0, -1.0, -1.629e-07, 0.08478), (-0.0, 0.0, -0.0, 1.0)))
ob_calf_l.location = (1.813, 0.5764, 3.158)
ob_calf_l.rotation_euler = (1.571, -0.0, 0.0)
ob_calf_l.lineart.crease_threshold = 0.0
ob_shoulder_l.parent = ob_chassis
ob_shoulder_l.matrix_parent_inverse = Matrix(((1.0, 0.0, 0.0, -0.0), (0.0, -1.629e-07, 1.0, -6.32), (0.0, -1.0, -1.629e-07, 1.03e-06), (-0.0, 0.0, -0.0, 1.0)))
ob_shoulder_l.location = (1.444, -0.1165, 6.542)
ob_shoulder_l.rotation_euler = (1.571, -0.0, 0.0)
ob_shoulder_l.lineart.crease_threshold = 0.0
ob_arm_l.parent = ob_shoulder_l
ob_arm_l.matrix_parent_inverse = Matrix(((1.0, 0.0, 0.0, -1.444), (0.0, -1.629e-07, 1.0, -6.542), (-0.0, -1.0, -1.629e-07, -0.1165), (-0.0, 0.0, -0.0, 1.0)))
ob_arm_l.location = (3.422, 0.04176, 6.87)
ob_arm_l.rotation_euler = (1.571, -0.0, 0.0)
ob_arm_l.lineart.crease_threshold = 0.0
ob_hand_l.parent = ob_arm_l
ob_hand_l.matrix_parent_inverse = Matrix(((1.0, 0.0, 0.0, -3.422), (0.0, -1.629e-07, 1.0, -6.87), (0.0, -1.0, -1.629e-07, 0.04177), (-0.0, 0.0, -0.0, 1.0)))
ob_hand_l.location = (5.749, 0.06516, 6.829)
ob_hand_l.rotation_euler = (1.571, -0.0, 0.0)
ob_hand_l.lineart.crease_threshold = 0.0
ob_foot_l.parent = ob_calf_l
ob_foot_l.matrix_parent_inverse = Matrix(((1.0, 0.0, 0.0, -1.813), (0.0, -1.629e-07, 1.0, -3.158), (0.0, -1.0, -1.629e-07, 0.5764), (-0.0, 0.0, -0.0, 1.0)))
ob_foot_l.location = (1.792, 0.1458, 0.9287)
ob_foot_l.rotation_euler = (1.571, -0.0, 0.0)
ob_foot_l.lineart.crease_threshold = 0.0
ob_pod_r.parent = ob_chassis
ob_pod_r.matrix_parent_inverse = Matrix(((1.0, 0.0, 0.0, -0.0), (0.0, -1.629e-07, 1.0, -6.32), (0.0, -1.0, -1.629e-07, 1.03e-06), (-0.0, 0.0, -0.0, 1.0)))
ob_pod_r.location = (0.03253, 0.09905, 5.921)
ob_pod_r.rotation_euler = (1.571, -0.0, 0.0)
ob_pod_r.lineart.crease_threshold = 0.0
ob_pod_l.parent = ob_chassis
ob_pod_l.matrix_parent_inverse = Matrix(((1.0, 0.0, 0.0, -0.0), (0.0, -1.629e-07, 1.0, -6.32), (0.0, -1.0, -1.629e-07, 1.03e-06), (-0.0, 0.0, -0.0, 1.0)))
ob_pod_l.location = (0.03253, 0.09905, 5.921)
ob_pod_l.rotation_euler = (1.571, -0.0, 0.0)
ob_pod_l.lineart.crease_threshold = 0.0
ob_root.location = (0.0, 0.0, 0.0)
ob_root.rotation_euler = (1.571, -0.0, 0.0)
ob_root.lineart.crease_threshold = 0.0

# ---- collection membership
col_collection.objects.link(ob_chassis)
col_collection.objects.link(ob_thigh_r)
col_collection.objects.link(ob_calf_r)
col_collection.objects.link(ob_shoulder_r)
col_collection.objects.link(ob_head)
col_collection.objects.link(ob_arm_r)
col_collection.objects.link(ob_hand_r)
col_collection.objects.link(ob_foot_r)
col_collection.objects.link(ob_thigh_l)
col_collection.objects.link(ob_calf_l)
col_collection.objects.link(ob_shoulder_l)
col_collection.objects.link(ob_arm_l)
col_collection.objects.link(ob_hand_l)
col_collection.objects.link(ob_foot_l)
col_collection.objects.link(ob_pod_r)
col_collection.objects.link(ob_pod_l)
col_collection.objects.link(ob_root)

# ---- scene / render settings (as saved in the file)
scene.frame_start = 1; scene.frame_end = 250; scene.frame_set(4)
scene.render.engine = 'BLENDER_EEVEE_NEXT'
scene.cycles.use_denoising = False
scene.cycles.samples = 128
scene.cycles.sampling_pattern = 'TABULATED_SOBOL'
scene.cycles.use_adaptive_sampling = False
scene.cycles.use_light_tree = False
scene.view_settings.view_transform = 'Filmic'
bpy.context.view_layer.update()

# ---- added for rendering (the .blend has no active camera and no usable light): camera, sun
cam_auto = bpy.data.cameras.new('AutoCamera')
cam_auto.lens = 50.0
cam_auto.sensor_width = 36.0
cam_auto.clip_end = 1000.0
ob_auto_camera = bpy.data.objects.new('AutoCamera', cam_auto)
scene.collection.objects.link(ob_auto_camera)
ob_auto_camera.location = (16.59, -19.1824, 17.9445)
ob_auto_camera.rotation_euler = (1.09748, -7.21219e-08, 0.694738)
scene.camera = ob_auto_camera
light_auto_sun = bpy.data.lights.new('AutoSun', 'SUN')
light_auto_sun.energy = 3.0
light_auto_sun.angle = 0.0523599
ob_auto_sun = bpy.data.objects.new('AutoSun', light_auto_sun)
scene.collection.objects.link(ob_auto_sun)
ob_auto_sun.rotation_euler = (0.872665, 0.174533, 0.523599)
bpy.context.view_layer.update()
